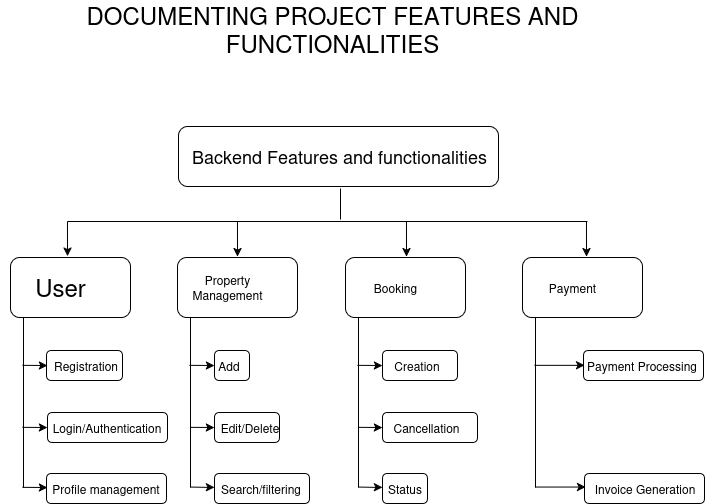

The diagram above was exported from draw.io. Its source (the exported page's mxGraphModel, read from the mxfile embedded in the PNG):
<mxGraphModel dx="1303" dy="611" grid="1" gridSize="10" guides="1" tooltips="1" connect="1" arrows="1" fold="1" page="1" pageScale="1" pageWidth="827" pageHeight="1169" math="0" shadow="0">
  <root>
    <mxCell id="0" />
    <mxCell id="1" parent="0" />
    <mxCell id="RqEeYeudv-PNkyRwLoVd-2" value="" style="rounded=1;whiteSpace=wrap;html=1;" vertex="1" parent="1">
      <mxGeometry x="221" y="162" width="320" height="60" as="geometry" />
    </mxCell>
    <mxCell id="RqEeYeudv-PNkyRwLoVd-3" value="&lt;font style=&quot;font-size: 18px;&quot;&gt;Backend Features and functionalities&lt;/font&gt;" style="text;html=1;align=center;verticalAlign=middle;whiteSpace=wrap;rounded=0;movable=1;resizable=1;rotatable=1;deletable=1;editable=1;locked=0;connectable=1;" vertex="1" parent="1">
      <mxGeometry x="122" y="177" width="520" height="30" as="geometry" />
    </mxCell>
    <mxCell id="RqEeYeudv-PNkyRwLoVd-37" value="" style="group" vertex="1" connectable="0" parent="1">
      <mxGeometry x="65" y="293" width="170" height="246" as="geometry" />
    </mxCell>
    <mxCell id="RqEeYeudv-PNkyRwLoVd-19" value="" style="rounded=1;whiteSpace=wrap;html=1;" vertex="1" parent="RqEeYeudv-PNkyRwLoVd-37">
      <mxGeometry x="25" y="155" width="120" height="30" as="geometry" />
    </mxCell>
    <mxCell id="RqEeYeudv-PNkyRwLoVd-7" value="" style="group" vertex="1" connectable="0" parent="RqEeYeudv-PNkyRwLoVd-37">
      <mxGeometry x="5" width="130" height="60" as="geometry" />
    </mxCell>
    <mxCell id="RqEeYeudv-PNkyRwLoVd-4" value="" style="rounded=1;whiteSpace=wrap;html=1;" vertex="1" parent="RqEeYeudv-PNkyRwLoVd-7">
      <mxGeometry x="-17" width="120" height="60" as="geometry" />
    </mxCell>
    <mxCell id="RqEeYeudv-PNkyRwLoVd-5" value="&lt;font style=&quot;font-size: 24px;&quot;&gt;User&lt;/font&gt;" style="text;html=1;align=center;verticalAlign=middle;whiteSpace=wrap;rounded=0;" vertex="1" parent="RqEeYeudv-PNkyRwLoVd-7">
      <mxGeometry x="-27" y="12.5" width="120" height="35" as="geometry" />
    </mxCell>
    <mxCell id="RqEeYeudv-PNkyRwLoVd-34" value="" style="endArrow=none;html=1;rounded=0;" edge="1" parent="RqEeYeudv-PNkyRwLoVd-7">
      <mxGeometry width="50" height="50" relative="1" as="geometry">
        <mxPoint x="-4" y="230" as="sourcePoint" />
        <mxPoint x="-4" y="60" as="targetPoint" />
      </mxGeometry>
    </mxCell>
    <mxCell id="RqEeYeudv-PNkyRwLoVd-21" value="" style="rounded=1;whiteSpace=wrap;html=1;" vertex="1" parent="RqEeYeudv-PNkyRwLoVd-37">
      <mxGeometry x="24" y="216" width="120" height="30" as="geometry" />
    </mxCell>
    <mxCell id="RqEeYeudv-PNkyRwLoVd-22" value="Profile management" style="text;html=1;align=center;verticalAlign=middle;whiteSpace=wrap;rounded=0;" vertex="1" parent="RqEeYeudv-PNkyRwLoVd-37">
      <mxGeometry x="26" y="216" width="115" height="30" as="geometry" />
    </mxCell>
    <mxCell id="RqEeYeudv-PNkyRwLoVd-25" value="Login/Authentication" style="text;html=1;align=center;verticalAlign=middle;whiteSpace=wrap;rounded=0;" vertex="1" parent="RqEeYeudv-PNkyRwLoVd-37">
      <mxGeometry x="27" y="155" width="115" height="30" as="geometry" />
    </mxCell>
    <mxCell id="RqEeYeudv-PNkyRwLoVd-26" value="" style="rounded=1;whiteSpace=wrap;html=1;" vertex="1" parent="RqEeYeudv-PNkyRwLoVd-37">
      <mxGeometry x="24" y="93" width="76" height="30" as="geometry" />
    </mxCell>
    <mxCell id="RqEeYeudv-PNkyRwLoVd-27" value="Registration" style="text;html=1;align=center;verticalAlign=middle;whiteSpace=wrap;rounded=0;" vertex="1" parent="RqEeYeudv-PNkyRwLoVd-37">
      <mxGeometry x="6" y="93" width="115" height="30" as="geometry" />
    </mxCell>
    <mxCell id="RqEeYeudv-PNkyRwLoVd-36" style="edgeStyle=none;rounded=0;orthogonalLoop=1;jettySize=auto;html=1;" edge="1" parent="RqEeYeudv-PNkyRwLoVd-37">
      <mxGeometry relative="1" as="geometry">
        <mxPoint x="25" y="108" as="targetPoint" />
        <mxPoint y="107.85000000000002" as="sourcePoint" />
      </mxGeometry>
    </mxCell>
    <mxCell id="RqEeYeudv-PNkyRwLoVd-67" style="edgeStyle=none;rounded=0;orthogonalLoop=1;jettySize=auto;html=1;" edge="1" parent="RqEeYeudv-PNkyRwLoVd-37">
      <mxGeometry relative="1" as="geometry">
        <mxPoint x="25" y="170" as="targetPoint" />
        <mxPoint y="169.85000000000002" as="sourcePoint" />
      </mxGeometry>
    </mxCell>
    <mxCell id="RqEeYeudv-PNkyRwLoVd-68" style="edgeStyle=none;rounded=0;orthogonalLoop=1;jettySize=auto;html=1;" edge="1" parent="RqEeYeudv-PNkyRwLoVd-37">
      <mxGeometry relative="1" as="geometry">
        <mxPoint x="25" y="230" as="targetPoint" />
        <mxPoint y="229.85000000000002" as="sourcePoint" />
      </mxGeometry>
    </mxCell>
    <mxCell id="RqEeYeudv-PNkyRwLoVd-38" value="" style="group" vertex="1" connectable="0" parent="1">
      <mxGeometry x="225" y="293" width="170" height="246" as="geometry" />
    </mxCell>
    <mxCell id="RqEeYeudv-PNkyRwLoVd-39" value="" style="rounded=1;whiteSpace=wrap;html=1;" vertex="1" parent="RqEeYeudv-PNkyRwLoVd-38">
      <mxGeometry x="32" y="155" width="65" height="30" as="geometry" />
    </mxCell>
    <mxCell id="RqEeYeudv-PNkyRwLoVd-40" value="" style="group" vertex="1" connectable="0" parent="RqEeYeudv-PNkyRwLoVd-38">
      <mxGeometry x="12" width="130" height="60" as="geometry" />
    </mxCell>
    <mxCell id="RqEeYeudv-PNkyRwLoVd-41" value="" style="rounded=1;whiteSpace=wrap;html=1;" vertex="1" parent="RqEeYeudv-PNkyRwLoVd-40">
      <mxGeometry x="-17" width="120" height="60" as="geometry" />
    </mxCell>
    <mxCell id="RqEeYeudv-PNkyRwLoVd-42" value="Property Management" style="text;html=1;align=center;verticalAlign=middle;whiteSpace=wrap;rounded=0;" vertex="1" parent="RqEeYeudv-PNkyRwLoVd-40">
      <mxGeometry x="-27" y="12.5" width="120" height="35" as="geometry" />
    </mxCell>
    <mxCell id="RqEeYeudv-PNkyRwLoVd-43" value="" style="endArrow=none;html=1;rounded=0;" edge="1" parent="RqEeYeudv-PNkyRwLoVd-40">
      <mxGeometry width="50" height="50" relative="1" as="geometry">
        <mxPoint x="-4" y="230" as="sourcePoint" />
        <mxPoint x="-4" y="60" as="targetPoint" />
      </mxGeometry>
    </mxCell>
    <mxCell id="RqEeYeudv-PNkyRwLoVd-44" value="" style="rounded=1;whiteSpace=wrap;html=1;" vertex="1" parent="RqEeYeudv-PNkyRwLoVd-38">
      <mxGeometry x="32" y="216" width="95" height="30" as="geometry" />
    </mxCell>
    <mxCell id="RqEeYeudv-PNkyRwLoVd-45" value="Search/filtering" style="text;html=1;align=center;verticalAlign=middle;whiteSpace=wrap;rounded=0;" vertex="1" parent="RqEeYeudv-PNkyRwLoVd-38">
      <mxGeometry x="21" y="216" width="115" height="30" as="geometry" />
    </mxCell>
    <mxCell id="RqEeYeudv-PNkyRwLoVd-46" value="Edit/Delete" style="text;html=1;align=center;verticalAlign=middle;whiteSpace=wrap;rounded=0;" vertex="1" parent="RqEeYeudv-PNkyRwLoVd-38">
      <mxGeometry x="10" y="155" width="115" height="30" as="geometry" />
    </mxCell>
    <mxCell id="RqEeYeudv-PNkyRwLoVd-47" value="" style="rounded=1;whiteSpace=wrap;html=1;" vertex="1" parent="RqEeYeudv-PNkyRwLoVd-38">
      <mxGeometry x="32" y="93" width="35" height="30" as="geometry" />
    </mxCell>
    <mxCell id="RqEeYeudv-PNkyRwLoVd-48" value="Add" style="text;html=1;align=center;verticalAlign=middle;whiteSpace=wrap;rounded=0;" vertex="1" parent="RqEeYeudv-PNkyRwLoVd-38">
      <mxGeometry x="-11" y="93" width="115" height="30" as="geometry" />
    </mxCell>
    <mxCell id="RqEeYeudv-PNkyRwLoVd-49" style="edgeStyle=none;rounded=0;orthogonalLoop=1;jettySize=auto;html=1;" edge="1" parent="RqEeYeudv-PNkyRwLoVd-38">
      <mxGeometry relative="1" as="geometry">
        <mxPoint x="32" y="230" as="targetPoint" />
        <mxPoint x="8" y="229.55" as="sourcePoint" />
      </mxGeometry>
    </mxCell>
    <mxCell id="RqEeYeudv-PNkyRwLoVd-50" style="edgeStyle=none;rounded=0;orthogonalLoop=1;jettySize=auto;html=1;" edge="1" parent="RqEeYeudv-PNkyRwLoVd-38">
      <mxGeometry relative="1" as="geometry">
        <mxPoint x="32" y="170" as="targetPoint" />
        <mxPoint x="8" y="169.85000000000002" as="sourcePoint" />
      </mxGeometry>
    </mxCell>
    <mxCell id="RqEeYeudv-PNkyRwLoVd-51" style="edgeStyle=none;rounded=0;orthogonalLoop=1;jettySize=auto;html=1;" edge="1" parent="RqEeYeudv-PNkyRwLoVd-38">
      <mxGeometry relative="1" as="geometry">
        <mxPoint x="32" y="108" as="targetPoint" />
        <mxPoint x="7" y="107.85000000000002" as="sourcePoint" />
      </mxGeometry>
    </mxCell>
    <mxCell id="RqEeYeudv-PNkyRwLoVd-71" value="" style="group" vertex="1" connectable="0" parent="1">
      <mxGeometry x="383" y="293" width="170" height="246" as="geometry" />
    </mxCell>
    <mxCell id="RqEeYeudv-PNkyRwLoVd-72" value="" style="rounded=1;whiteSpace=wrap;html=1;" vertex="1" parent="RqEeYeudv-PNkyRwLoVd-71">
      <mxGeometry x="42" y="155" width="95" height="30" as="geometry" />
    </mxCell>
    <mxCell id="RqEeYeudv-PNkyRwLoVd-73" value="" style="group" vertex="1" connectable="0" parent="RqEeYeudv-PNkyRwLoVd-71">
      <mxGeometry x="22" width="130" height="80" as="geometry" />
    </mxCell>
    <mxCell id="RqEeYeudv-PNkyRwLoVd-74" value="" style="rounded=1;whiteSpace=wrap;html=1;" vertex="1" parent="RqEeYeudv-PNkyRwLoVd-73">
      <mxGeometry x="-17" width="120" height="60" as="geometry" />
    </mxCell>
    <mxCell id="RqEeYeudv-PNkyRwLoVd-75" value="Booking" style="text;html=1;align=center;verticalAlign=middle;whiteSpace=wrap;rounded=0;" vertex="1" parent="RqEeYeudv-PNkyRwLoVd-73">
      <mxGeometry x="-27" y="12.5" width="120" height="35" as="geometry" />
    </mxCell>
    <mxCell id="RqEeYeudv-PNkyRwLoVd-76" value="" style="endArrow=none;html=1;rounded=0;" edge="1" parent="RqEeYeudv-PNkyRwLoVd-73">
      <mxGeometry width="50" height="50" relative="1" as="geometry">
        <mxPoint x="-4" y="230" as="sourcePoint" />
        <mxPoint x="-4" y="60" as="targetPoint" />
      </mxGeometry>
    </mxCell>
    <mxCell id="RqEeYeudv-PNkyRwLoVd-77" value="" style="rounded=1;whiteSpace=wrap;html=1;" vertex="1" parent="RqEeYeudv-PNkyRwLoVd-71">
      <mxGeometry x="42" y="216" width="45" height="30" as="geometry" />
    </mxCell>
    <mxCell id="RqEeYeudv-PNkyRwLoVd-78" value="Status" style="text;html=1;align=center;verticalAlign=middle;whiteSpace=wrap;rounded=0;" vertex="1" parent="RqEeYeudv-PNkyRwLoVd-71">
      <mxGeometry x="25" y="216" width="79" height="30" as="geometry" />
    </mxCell>
    <mxCell id="RqEeYeudv-PNkyRwLoVd-80" value="" style="rounded=1;whiteSpace=wrap;html=1;" vertex="1" parent="RqEeYeudv-PNkyRwLoVd-71">
      <mxGeometry x="42" y="93" width="75" height="30" as="geometry" />
    </mxCell>
    <mxCell id="RqEeYeudv-PNkyRwLoVd-82" style="edgeStyle=none;rounded=0;orthogonalLoop=1;jettySize=auto;html=1;" edge="1" parent="RqEeYeudv-PNkyRwLoVd-71">
      <mxGeometry relative="1" as="geometry">
        <mxPoint x="42" y="230" as="targetPoint" />
        <mxPoint x="18" y="229.55" as="sourcePoint" />
      </mxGeometry>
    </mxCell>
    <mxCell id="RqEeYeudv-PNkyRwLoVd-83" style="edgeStyle=none;rounded=0;orthogonalLoop=1;jettySize=auto;html=1;" edge="1" parent="RqEeYeudv-PNkyRwLoVd-71">
      <mxGeometry relative="1" as="geometry">
        <mxPoint x="42" y="170" as="targetPoint" />
        <mxPoint x="18" y="169.85000000000002" as="sourcePoint" />
      </mxGeometry>
    </mxCell>
    <mxCell id="RqEeYeudv-PNkyRwLoVd-84" style="edgeStyle=none;rounded=0;orthogonalLoop=1;jettySize=auto;html=1;" edge="1" parent="RqEeYeudv-PNkyRwLoVd-71">
      <mxGeometry relative="1" as="geometry">
        <mxPoint x="42" y="108" as="targetPoint" />
        <mxPoint x="17" y="107.85000000000002" as="sourcePoint" />
      </mxGeometry>
    </mxCell>
    <mxCell id="RqEeYeudv-PNkyRwLoVd-87" style="edgeStyle=none;rounded=0;orthogonalLoop=1;jettySize=auto;html=1;exitX=1;exitY=0.25;exitDx=0;exitDy=0;" edge="1" parent="RqEeYeudv-PNkyRwLoVd-71" source="RqEeYeudv-PNkyRwLoVd-78" target="RqEeYeudv-PNkyRwLoVd-78">
      <mxGeometry relative="1" as="geometry" />
    </mxCell>
    <mxCell id="RqEeYeudv-PNkyRwLoVd-79" value="Cancellation" style="text;html=1;align=center;verticalAlign=middle;whiteSpace=wrap;rounded=0;" vertex="1" parent="RqEeYeudv-PNkyRwLoVd-71">
      <mxGeometry x="35" y="155" width="102" height="30" as="geometry" />
    </mxCell>
    <mxCell id="RqEeYeudv-PNkyRwLoVd-81" value="Creation" style="text;html=1;align=center;verticalAlign=middle;whiteSpace=wrap;rounded=0;" vertex="1" parent="RqEeYeudv-PNkyRwLoVd-71">
      <mxGeometry x="19" y="93" width="115" height="30" as="geometry" />
    </mxCell>
    <mxCell id="RqEeYeudv-PNkyRwLoVd-53" value="" style="group" connectable="0" vertex="1" parent="1">
      <mxGeometry x="577" y="293" width="170" height="246" as="geometry" />
    </mxCell>
    <mxCell id="RqEeYeudv-PNkyRwLoVd-55" value="" style="group" connectable="0" vertex="1" parent="RqEeYeudv-PNkyRwLoVd-53">
      <mxGeometry x="5" width="130" height="60" as="geometry" />
    </mxCell>
    <mxCell id="RqEeYeudv-PNkyRwLoVd-56" value="" style="rounded=1;whiteSpace=wrap;html=1;" vertex="1" parent="RqEeYeudv-PNkyRwLoVd-55">
      <mxGeometry x="-17" width="120" height="60" as="geometry" />
    </mxCell>
    <mxCell id="RqEeYeudv-PNkyRwLoVd-57" value="Payment" style="text;html=1;align=center;verticalAlign=middle;whiteSpace=wrap;rounded=0;" vertex="1" parent="RqEeYeudv-PNkyRwLoVd-55">
      <mxGeometry x="-27" y="12.5" width="120" height="35" as="geometry" />
    </mxCell>
    <mxCell id="RqEeYeudv-PNkyRwLoVd-58" value="" style="endArrow=none;html=1;rounded=0;" edge="1" parent="RqEeYeudv-PNkyRwLoVd-55">
      <mxGeometry width="50" height="50" relative="1" as="geometry">
        <mxPoint x="-4" y="230" as="sourcePoint" />
        <mxPoint x="-4" y="60" as="targetPoint" />
      </mxGeometry>
    </mxCell>
    <mxCell id="RqEeYeudv-PNkyRwLoVd-59" value="" style="rounded=1;whiteSpace=wrap;html=1;" vertex="1" parent="RqEeYeudv-PNkyRwLoVd-53">
      <mxGeometry x="50" y="216" width="120" height="30" as="geometry" />
    </mxCell>
    <mxCell id="RqEeYeudv-PNkyRwLoVd-60" value="Invoice Generation" style="text;html=1;align=center;verticalAlign=middle;whiteSpace=wrap;rounded=0;" vertex="1" parent="RqEeYeudv-PNkyRwLoVd-53">
      <mxGeometry x="53" y="216" width="115" height="30" as="geometry" />
    </mxCell>
    <mxCell id="RqEeYeudv-PNkyRwLoVd-62" value="" style="rounded=1;whiteSpace=wrap;html=1;" vertex="1" parent="RqEeYeudv-PNkyRwLoVd-53">
      <mxGeometry x="49" y="93" width="120" height="30" as="geometry" />
    </mxCell>
    <mxCell id="RqEeYeudv-PNkyRwLoVd-63" value="Payment Processing" style="text;html=1;align=center;verticalAlign=middle;whiteSpace=wrap;rounded=0;" vertex="1" parent="RqEeYeudv-PNkyRwLoVd-53">
      <mxGeometry x="50" y="93" width="115" height="30" as="geometry" />
    </mxCell>
    <mxCell id="RqEeYeudv-PNkyRwLoVd-64" style="edgeStyle=none;rounded=0;orthogonalLoop=1;jettySize=auto;html=1;" edge="1" parent="RqEeYeudv-PNkyRwLoVd-53">
      <mxGeometry relative="1" as="geometry">
        <mxPoint x="51" y="229.55" as="targetPoint" />
        <mxPoint x="1" y="229.55" as="sourcePoint" />
      </mxGeometry>
    </mxCell>
    <mxCell id="RqEeYeudv-PNkyRwLoVd-66" style="edgeStyle=none;rounded=0;orthogonalLoop=1;jettySize=auto;html=1;" edge="1" parent="RqEeYeudv-PNkyRwLoVd-53">
      <mxGeometry relative="1" as="geometry">
        <mxPoint x="50" y="107.85000000000002" as="targetPoint" />
        <mxPoint y="107.85000000000002" as="sourcePoint" />
      </mxGeometry>
    </mxCell>
    <mxCell id="RqEeYeudv-PNkyRwLoVd-90" value="" style="endArrow=none;html=1;rounded=0;" edge="1" parent="1">
      <mxGeometry width="50" height="50" relative="1" as="geometry">
        <mxPoint x="110" y="257" as="sourcePoint" />
        <mxPoint x="630" y="257" as="targetPoint" />
      </mxGeometry>
    </mxCell>
    <mxCell id="RqEeYeudv-PNkyRwLoVd-91" style="edgeStyle=none;rounded=0;orthogonalLoop=1;jettySize=auto;html=1;entryX=0.475;entryY=-0.023;entryDx=0;entryDy=0;entryPerimeter=0;" edge="1" parent="1" target="RqEeYeudv-PNkyRwLoVd-4">
      <mxGeometry relative="1" as="geometry">
        <mxPoint x="109.97" y="288" as="targetPoint" />
        <mxPoint x="109.97" y="257" as="sourcePoint" />
      </mxGeometry>
    </mxCell>
    <mxCell id="RqEeYeudv-PNkyRwLoVd-93" style="edgeStyle=none;rounded=0;orthogonalLoop=1;jettySize=auto;html=1;entryX=0.475;entryY=-0.023;entryDx=0;entryDy=0;entryPerimeter=0;" edge="1" parent="1">
      <mxGeometry relative="1" as="geometry">
        <mxPoint x="280" y="292" as="targetPoint" />
        <mxPoint x="279.97" y="257" as="sourcePoint" />
      </mxGeometry>
    </mxCell>
    <mxCell id="RqEeYeudv-PNkyRwLoVd-94" style="edgeStyle=none;rounded=0;orthogonalLoop=1;jettySize=auto;html=1;entryX=0.475;entryY=-0.023;entryDx=0;entryDy=0;entryPerimeter=0;" edge="1" parent="1">
      <mxGeometry relative="1" as="geometry">
        <mxPoint x="449" y="292" as="targetPoint" />
        <mxPoint x="448.97" y="257" as="sourcePoint" />
      </mxGeometry>
    </mxCell>
    <mxCell id="RqEeYeudv-PNkyRwLoVd-95" style="edgeStyle=none;rounded=0;orthogonalLoop=1;jettySize=auto;html=1;entryX=0.475;entryY=-0.023;entryDx=0;entryDy=0;entryPerimeter=0;" edge="1" parent="1">
      <mxGeometry relative="1" as="geometry">
        <mxPoint x="629" y="292" as="targetPoint" />
        <mxPoint x="628.97" y="257" as="sourcePoint" />
      </mxGeometry>
    </mxCell>
    <mxCell id="RqEeYeudv-PNkyRwLoVd-96" value="" style="endArrow=none;html=1;rounded=0;" edge="1" parent="1">
      <mxGeometry width="50" height="50" relative="1" as="geometry">
        <mxPoint x="383" y="255" as="sourcePoint" />
        <mxPoint x="383" y="224" as="targetPoint" />
      </mxGeometry>
    </mxCell>
    <mxCell id="RqEeYeudv-PNkyRwLoVd-97" value="&lt;font style=&quot;font-size: 24px;&quot;&gt;DOCUMENTING PROJECT FEATURES AND FUNCTIONALITIES&lt;/font&gt;" style="text;html=1;align=center;verticalAlign=middle;whiteSpace=wrap;rounded=0;" vertex="1" parent="1">
      <mxGeometry x="80" y="50" width="590" height="30" as="geometry" />
    </mxCell>
  </root>
</mxGraphModel>